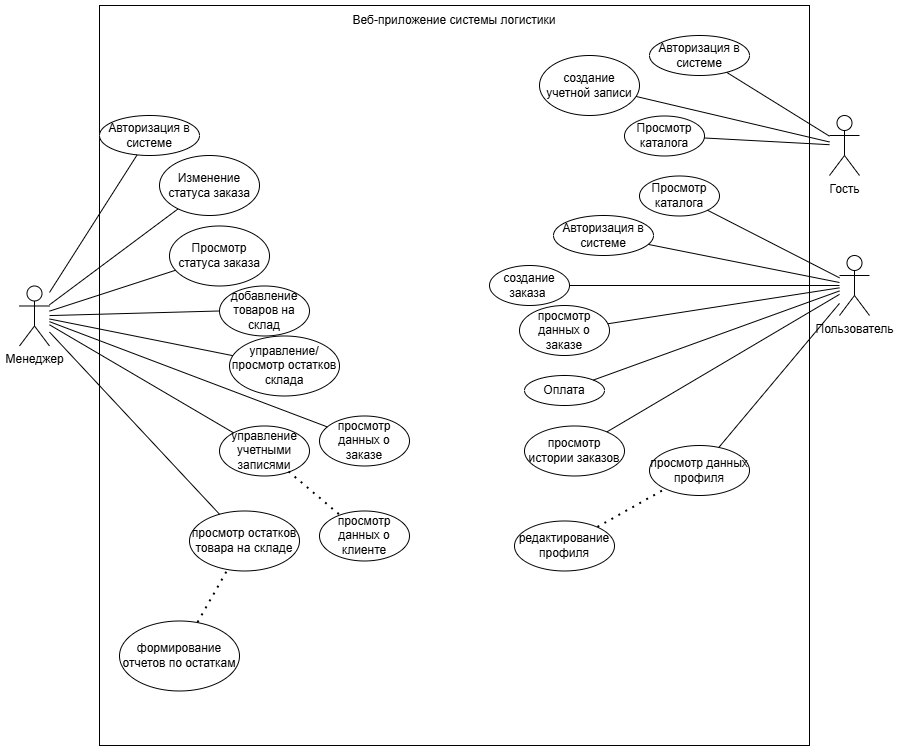

The diagram above was exported from draw.io. Its source (the exported page's mxGraphModel, read from the mxfile embedded in the PNG):
<mxGraphModel dx="2253" dy="1941" grid="1" gridSize="10" guides="1" tooltips="1" connect="1" arrows="1" fold="1" page="1" pageScale="1" pageWidth="827" pageHeight="1169" math="0" shadow="0">
  <root>
    <mxCell id="0" />
    <mxCell id="1" parent="0" />
    <mxCell id="vaxqicryGvUG_TsGizzG-45" parent="1" style="rounded=0;whiteSpace=wrap;html=1;" value="" vertex="1">
      <mxGeometry height="740" width="710" x="-40" y="-40" as="geometry" />
    </mxCell>
    <mxCell id="vaxqicryGvUG_TsGizzG-1" parent="1" style="shape=umlActor;verticalLabelPosition=bottom;verticalAlign=top;html=1;outlineConnect=0;" value="Менеджер" vertex="1">
      <mxGeometry height="60" width="30" x="-120" y="240.49" as="geometry" />
    </mxCell>
    <mxCell id="vaxqicryGvUG_TsGizzG-4" parent="1" style="shape=umlActor;verticalLabelPosition=bottom;verticalAlign=top;html=1;outlineConnect=0;" value="Пользователь" vertex="1">
      <mxGeometry height="60" width="30" x="700" y="210" as="geometry" />
    </mxCell>
    <mxCell id="vaxqicryGvUG_TsGizzG-5" parent="1" style="ellipse;whiteSpace=wrap;html=1;" value="создание заказа&amp;nbsp;" vertex="1">
      <mxGeometry height="40" width="80" x="350" y="220" as="geometry" />
    </mxCell>
    <mxCell id="vaxqicryGvUG_TsGizzG-6" edge="1" parent="1" source="vaxqicryGvUG_TsGizzG-4" style="endArrow=none;html=1;rounded=0;" target="vaxqicryGvUG_TsGizzG-5" value="">
      <mxGeometry height="50" relative="1" width="50" as="geometry">
        <mxPoint x="190" y="360" as="sourcePoint" />
        <mxPoint x="240" y="310" as="targetPoint" />
      </mxGeometry>
    </mxCell>
    <mxCell id="vaxqicryGvUG_TsGizzG-7" parent="1" style="ellipse;whiteSpace=wrap;html=1;" value="добавление товаров на склад" vertex="1">
      <mxGeometry height="50" width="90" x="80" y="240.49" as="geometry" />
    </mxCell>
    <mxCell id="vaxqicryGvUG_TsGizzG-8" edge="1" parent="1" source="vaxqicryGvUG_TsGizzG-1" style="endArrow=none;html=1;rounded=0;entryX=0;entryY=0.5;entryDx=0;entryDy=0;" target="vaxqicryGvUG_TsGizzG-7" value="">
      <mxGeometry height="50" relative="1" width="50" as="geometry">
        <mxPoint x="400" y="420.49" as="sourcePoint" />
        <mxPoint x="450" y="370.49" as="targetPoint" />
      </mxGeometry>
    </mxCell>
    <mxCell id="vaxqicryGvUG_TsGizzG-9" parent="1" style="ellipse;whiteSpace=wrap;html=1;" value="управление учетными записями" vertex="1">
      <mxGeometry height="50" width="90" x="80" y="380.49" as="geometry" />
    </mxCell>
    <mxCell id="vaxqicryGvUG_TsGizzG-10" edge="1" parent="1" source="vaxqicryGvUG_TsGizzG-9" style="endArrow=none;html=1;rounded=0;" target="vaxqicryGvUG_TsGizzG-1" value="">
      <mxGeometry height="50" relative="1" width="50" as="geometry">
        <mxPoint x="400" y="420.49" as="sourcePoint" />
        <mxPoint x="220" y="490.49" as="targetPoint" />
      </mxGeometry>
    </mxCell>
    <mxCell id="vaxqicryGvUG_TsGizzG-11" parent="1" style="ellipse;whiteSpace=wrap;html=1;" value="создание учетной записи" vertex="1">
      <mxGeometry height="60" width="100" x="400" y="10" as="geometry" />
    </mxCell>
    <mxCell id="vaxqicryGvUG_TsGizzG-12" parent="1" style="ellipse;whiteSpace=wrap;html=1;" value="Авторизация в системе" vertex="1">
      <mxGeometry height="40" width="100" x="414" y="170" as="geometry" />
    </mxCell>
    <mxCell id="vaxqicryGvUG_TsGizzG-13" parent="1" style="ellipse;whiteSpace=wrap;html=1;" value="Просмотр статуса заказа" vertex="1">
      <mxGeometry height="60" width="100" x="30" y="180.49" as="geometry" />
    </mxCell>
    <mxCell id="vaxqicryGvUG_TsGizzG-14" parent="1" style="ellipse;whiteSpace=wrap;html=1;" value="Изменение статуса заказа" vertex="1">
      <mxGeometry height="60" width="100" x="20" y="110.00000000000001" as="geometry" />
    </mxCell>
    <mxCell id="vaxqicryGvUG_TsGizzG-15" parent="1" style="ellipse;whiteSpace=wrap;html=1;" value="Оплата" vertex="1">
      <mxGeometry height="30" width="80" x="385" y="330" as="geometry" />
    </mxCell>
    <mxCell id="vaxqicryGvUG_TsGizzG-16" parent="1" style="ellipse;whiteSpace=wrap;html=1;" value="управление/просмотр остатков склада" vertex="1">
      <mxGeometry height="60" width="110" x="90" y="290.49" as="geometry" />
    </mxCell>
    <mxCell id="vaxqicryGvUG_TsGizzG-17" parent="1" style="ellipse;whiteSpace=wrap;html=1;" value="Просмотр каталога" vertex="1">
      <mxGeometry height="40" width="80" x="500" y="130.49" as="geometry" />
    </mxCell>
    <mxCell id="vaxqicryGvUG_TsGizzG-18" edge="1" parent="1" source="vaxqicryGvUG_TsGizzG-4" style="endArrow=none;html=1;rounded=0;" target="vaxqicryGvUG_TsGizzG-17" value="">
      <mxGeometry height="50" relative="1" width="50" as="geometry">
        <mxPoint x="230" y="360" as="sourcePoint" />
        <mxPoint x="280" y="310" as="targetPoint" />
      </mxGeometry>
    </mxCell>
    <mxCell id="vaxqicryGvUG_TsGizzG-20" edge="1" parent="1" source="vaxqicryGvUG_TsGizzG-4" style="endArrow=none;html=1;rounded=0;" target="vaxqicryGvUG_TsGizzG-15" value="">
      <mxGeometry height="50" relative="1" width="50" as="geometry">
        <mxPoint x="230" y="360" as="sourcePoint" />
        <mxPoint x="280" y="310" as="targetPoint" />
      </mxGeometry>
    </mxCell>
    <mxCell id="vaxqicryGvUG_TsGizzG-21" edge="1" parent="1" source="vaxqicryGvUG_TsGizzG-14" style="endArrow=none;html=1;rounded=0;" target="vaxqicryGvUG_TsGizzG-1" value="">
      <mxGeometry height="50" relative="1" width="50" as="geometry">
        <mxPoint x="440" y="300.49" as="sourcePoint" />
        <mxPoint x="490" y="250.49" as="targetPoint" />
      </mxGeometry>
    </mxCell>
    <mxCell id="vaxqicryGvUG_TsGizzG-22" edge="1" parent="1" source="vaxqicryGvUG_TsGizzG-39" style="endArrow=none;html=1;rounded=0;" target="vaxqicryGvUG_TsGizzG-11" value="">
      <mxGeometry height="50" relative="1" width="50" as="geometry">
        <mxPoint x="230" y="280" as="sourcePoint" />
        <mxPoint x="280" y="230" as="targetPoint" />
      </mxGeometry>
    </mxCell>
    <mxCell id="vaxqicryGvUG_TsGizzG-23" edge="1" parent="1" source="vaxqicryGvUG_TsGizzG-1" style="endArrow=none;html=1;rounded=0;" target="vaxqicryGvUG_TsGizzG-16" value="">
      <mxGeometry height="50" relative="1" width="50" as="geometry">
        <mxPoint x="440" y="380.49" as="sourcePoint" />
        <mxPoint x="490" y="330.49" as="targetPoint" />
      </mxGeometry>
    </mxCell>
    <mxCell id="vaxqicryGvUG_TsGizzG-25" edge="1" parent="1" source="vaxqicryGvUG_TsGizzG-1" style="endArrow=none;html=1;rounded=0;" target="vaxqicryGvUG_TsGizzG-13" value="">
      <mxGeometry height="50" relative="1" width="50" as="geometry">
        <mxPoint x="440" y="340.49" as="sourcePoint" />
        <mxPoint x="490" y="290.49" as="targetPoint" />
      </mxGeometry>
    </mxCell>
    <mxCell id="vaxqicryGvUG_TsGizzG-26" edge="1" parent="1" source="vaxqicryGvUG_TsGizzG-4" style="endArrow=none;html=1;rounded=0;" target="vaxqicryGvUG_TsGizzG-12" value="">
      <mxGeometry height="50" relative="1" width="50" as="geometry">
        <mxPoint x="230" y="280" as="sourcePoint" />
        <mxPoint x="280" y="230" as="targetPoint" />
      </mxGeometry>
    </mxCell>
    <mxCell id="vaxqicryGvUG_TsGizzG-27" parent="1" style="ellipse;whiteSpace=wrap;html=1;" value="просмотр данных о заказе" vertex="1">
      <mxGeometry height="50" width="90" x="180" y="370.49" as="geometry" />
    </mxCell>
    <mxCell id="vaxqicryGvUG_TsGizzG-28" parent="1" style="ellipse;whiteSpace=wrap;html=1;" value="просмотр данных о клиенте" vertex="1">
      <mxGeometry height="50" width="90" x="180" y="465.49" as="geometry" />
    </mxCell>
    <mxCell id="vaxqicryGvUG_TsGizzG-29" parent="1" style="ellipse;whiteSpace=wrap;html=1;" value="формирование отчетов по остаткам" vertex="1">
      <mxGeometry height="70" width="120" x="-20" y="575.49" as="geometry" />
    </mxCell>
    <mxCell id="vaxqicryGvUG_TsGizzG-30" parent="1" style="ellipse;whiteSpace=wrap;html=1;" value="просмотр остатков товара на складе" vertex="1">
      <mxGeometry height="60" width="110" x="50" y="465.49" as="geometry" />
    </mxCell>
    <mxCell id="vaxqicryGvUG_TsGizzG-31" parent="1" style="ellipse;whiteSpace=wrap;html=1;" value="просмотр истории заказов" vertex="1">
      <mxGeometry height="50" width="100" x="385" y="380.49" as="geometry" />
    </mxCell>
    <mxCell id="vaxqicryGvUG_TsGizzG-32" parent="1" style="ellipse;whiteSpace=wrap;html=1;" value="редактирование профиля" vertex="1">
      <mxGeometry height="50" width="100" x="375" y="475.49" as="geometry" />
    </mxCell>
    <mxCell id="vaxqicryGvUG_TsGizzG-33" edge="1" parent="1" source="vaxqicryGvUG_TsGizzG-4" style="endArrow=none;html=1;rounded=0;" target="vaxqicryGvUG_TsGizzG-31" value="">
      <mxGeometry height="50" relative="1" width="50" as="geometry">
        <mxPoint x="210" y="400" as="sourcePoint" />
        <mxPoint x="260" y="350" as="targetPoint" />
      </mxGeometry>
    </mxCell>
    <mxCell id="vaxqicryGvUG_TsGizzG-35" edge="1" parent="1" source="vaxqicryGvUG_TsGizzG-1" style="endArrow=none;html=1;rounded=0;" target="vaxqicryGvUG_TsGizzG-27" value="">
      <mxGeometry height="50" relative="1" width="50" as="geometry">
        <mxPoint x="120" y="380.49" as="sourcePoint" />
        <mxPoint x="170" y="330.49" as="targetPoint" />
      </mxGeometry>
    </mxCell>
    <mxCell id="vaxqicryGvUG_TsGizzG-38" edge="1" parent="1" source="vaxqicryGvUG_TsGizzG-1" style="endArrow=none;html=1;rounded=0;" target="vaxqicryGvUG_TsGizzG-30" value="">
      <mxGeometry height="50" relative="1" width="50" as="geometry">
        <mxPoint x="120" y="450.49" as="sourcePoint" />
        <mxPoint x="170" y="400.49" as="targetPoint" />
      </mxGeometry>
    </mxCell>
    <mxCell id="vaxqicryGvUG_TsGizzG-39" parent="1" style="shape=umlActor;verticalLabelPosition=bottom;verticalAlign=top;html=1;outlineConnect=0;" value="Гость" vertex="1">
      <mxGeometry height="60" width="30" x="690" y="70" as="geometry" />
    </mxCell>
    <mxCell id="vaxqicryGvUG_TsGizzG-43" parent="1" style="ellipse;whiteSpace=wrap;html=1;" value="просмотр данных профиля" vertex="1">
      <mxGeometry height="50" width="100" x="510" y="400" as="geometry" />
    </mxCell>
    <mxCell id="vaxqicryGvUG_TsGizzG-44" edge="1" parent="1" source="vaxqicryGvUG_TsGizzG-4" style="endArrow=none;html=1;rounded=0;" target="vaxqicryGvUG_TsGizzG-43" value="">
      <mxGeometry height="50" relative="1" width="50" as="geometry">
        <mxPoint x="240" y="430" as="sourcePoint" />
        <mxPoint x="290" y="380" as="targetPoint" />
      </mxGeometry>
    </mxCell>
    <mxCell id="vaxqicryGvUG_TsGizzG-46" edge="1" parent="1" source="vaxqicryGvUG_TsGizzG-32" style="endArrow=none;dashed=1;html=1;dashPattern=1 3;strokeWidth=2;rounded=0;" target="vaxqicryGvUG_TsGizzG-43" value="">
      <mxGeometry height="50" relative="1" width="50" as="geometry">
        <mxPoint x="90" y="350" as="sourcePoint" />
        <mxPoint x="140" y="300" as="targetPoint" />
      </mxGeometry>
    </mxCell>
    <mxCell id="vaxqicryGvUG_TsGizzG-47" edge="1" parent="1" source="vaxqicryGvUG_TsGizzG-29" style="endArrow=none;dashed=1;html=1;dashPattern=1 3;strokeWidth=2;rounded=0;" target="vaxqicryGvUG_TsGizzG-30" value="">
      <mxGeometry height="50" relative="1" width="50" as="geometry">
        <mxPoint x="300" y="410.49" as="sourcePoint" />
        <mxPoint x="350" y="360.49" as="targetPoint" />
      </mxGeometry>
    </mxCell>
    <mxCell id="vaxqicryGvUG_TsGizzG-48" edge="1" parent="1" source="vaxqicryGvUG_TsGizzG-9" style="endArrow=none;dashed=1;html=1;dashPattern=1 3;strokeWidth=2;rounded=0;" target="vaxqicryGvUG_TsGizzG-28" value="">
      <mxGeometry height="50" relative="1" width="50" as="geometry">
        <mxPoint x="300" y="410.49" as="sourcePoint" />
        <mxPoint x="350" y="360.49" as="targetPoint" />
      </mxGeometry>
    </mxCell>
    <mxCell id="vaxqicryGvUG_TsGizzG-49" parent="1" style="text;html=1;whiteSpace=wrap;strokeColor=none;fillColor=none;align=center;verticalAlign=middle;rounded=0;" value="Веб-приложение системы логистики" vertex="1">
      <mxGeometry height="30" width="240" x="195" y="-40" as="geometry" />
    </mxCell>
    <mxCell id="vaxqicryGvUG_TsGizzG-50" parent="1" style="ellipse;whiteSpace=wrap;html=1;" value="Авторизация в системе" vertex="1">
      <mxGeometry height="40" width="100" x="510" y="-10" as="geometry" />
    </mxCell>
    <mxCell id="vaxqicryGvUG_TsGizzG-51" edge="1" parent="1" source="vaxqicryGvUG_TsGizzG-39" style="endArrow=none;html=1;rounded=0;" target="vaxqicryGvUG_TsGizzG-50" value="">
      <mxGeometry height="50" relative="1" width="50" as="geometry">
        <mxPoint x="740" y="87" as="sourcePoint" />
        <mxPoint x="320" y="80" as="targetPoint" />
      </mxGeometry>
    </mxCell>
    <mxCell id="vaxqicryGvUG_TsGizzG-52" parent="1" style="ellipse;whiteSpace=wrap;html=1;" value="Авторизация в системе" vertex="1">
      <mxGeometry height="40" width="100" x="-40" y="70" as="geometry" />
    </mxCell>
    <mxCell id="vaxqicryGvUG_TsGizzG-53" edge="1" parent="1" source="vaxqicryGvUG_TsGizzG-1" style="endArrow=none;html=1;rounded=0;" target="vaxqicryGvUG_TsGizzG-52" value="">
      <mxGeometry height="50" relative="1" width="50" as="geometry">
        <mxPoint x="220" y="180.4878048780488" as="sourcePoint" />
        <mxPoint x="-20" y="120" as="targetPoint" />
      </mxGeometry>
    </mxCell>
    <mxCell id="vaxqicryGvUG_TsGizzG-54" parent="1" style="ellipse;whiteSpace=wrap;html=1;" value="просмотр данных о заказе" vertex="1">
      <mxGeometry height="50" width="90" x="380" y="260" as="geometry" />
    </mxCell>
    <mxCell id="vaxqicryGvUG_TsGizzG-55" edge="1" parent="1" source="vaxqicryGvUG_TsGizzG-4" style="endArrow=none;html=1;rounded=0;" target="vaxqicryGvUG_TsGizzG-54" value="">
      <mxGeometry height="50" relative="1" width="50" as="geometry">
        <mxPoint x="90" y="350" as="sourcePoint" />
        <mxPoint x="140" y="300" as="targetPoint" />
      </mxGeometry>
    </mxCell>
    <mxCell id="vaxqicryGvUG_TsGizzG-56" parent="1" style="ellipse;whiteSpace=wrap;html=1;" value="Просмотр каталога" vertex="1">
      <mxGeometry height="40" width="80" x="485" y="70.49000000000001" as="geometry" />
    </mxCell>
    <mxCell id="vaxqicryGvUG_TsGizzG-57" edge="1" parent="1" source="vaxqicryGvUG_TsGizzG-39" style="endArrow=none;html=1;rounded=0;" target="vaxqicryGvUG_TsGizzG-56" value="">
      <mxGeometry height="50" relative="1" width="50" as="geometry">
        <mxPoint x="90" y="350" as="sourcePoint" />
        <mxPoint x="140" y="300" as="targetPoint" />
      </mxGeometry>
    </mxCell>
  </root>
</mxGraphModel>